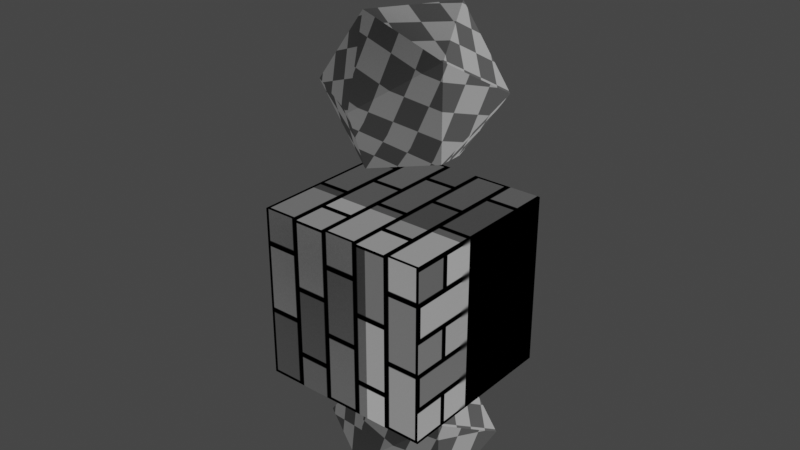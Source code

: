 # Source: armerature_test.blend  (saved by Blender 2.90.8; exported with 4.5.12 LTS)
import bpy
from mathutils import Matrix  # noqa: F401  (used for matrix-valued properties, if any)

bpy.ops.wm.read_factory_settings(use_empty=True)
scene = bpy.context.scene
scene.name = 'Scene'

# ---- collections
col_collection = bpy.data.collections.new('Collection'); scene.collection.children.link(col_collection)

# ---- images (referenced by path relative to the original .blend; pixels are not part of the script)
import os
ASSET_DIR = os.environ.get("B2B_ASSET_DIR", "")  # directory of the original .blend (textures are referenced by path, not embedded)
HERE = os.path.dirname(os.path.abspath(__file__))  # packed textures are extracted next to this script under _unpacked/

def load_image(name, relpath, width, height, colorspace="sRGB"):
    """Load a texture the original file referenced (path relative to the .blend, or extracted next to this script)."""
    p = next((c for c in (os.path.join(HERE, relpath), os.path.join(ASSET_DIR, relpath)) if relpath and os.path.exists(c)), "")
    if p:
        img = bpy.data.images.load(p, check_existing=True)
        img.name = name
    else:  # same state as the original file: an image datablock whose file is absent (Cycles renders it pink)
        img = bpy.data.images.new(name, width, height)
        img.source = "FILE"
        img.filepath = "//" + (relpath or name)
    img.colorspace_settings.name = colorspace
    return img
img_cube_tex = load_image('cube_tex', '_unpacked/cube_tex.80f3917c.png', 1024, 1024, 'sRGB')
img_ico_tex = load_image('ico_tex', '_unpacked/ico_tex.c96704af.png', 1024, 1024, 'sRGB')

# ---- materials (node trees are filled in below, after node groups)
mat_cube = bpy.data.materials.new('cube')
mat_cube.use_transparent_shadow = False
mat_icosphere = bpy.data.materials.new('icosphere')
mat_icosphere.use_transparent_shadow = False

# ---- material node trees
mat_cube.use_nodes = True; mat_cube.node_tree.nodes.clear()
mat_icosphere.use_nodes = True; mat_icosphere.node_tree.nodes.clear()

# ---- world
world_world = bpy.data.worlds.new('World'); scene.world = world_world
world_world.use_nodes = True; world_world.node_tree.nodes.clear()
_N = world_world.node_tree.nodes; _L = world_world.node_tree.links
n0 = _N.new('ShaderNodeOutputWorld'); n0.name = 'World Output'; n0.location = (300, 300)
n1 = _N.new('ShaderNodeBackground'); n1.name = 'Background'; n1.location = (10, 300)
n1.inputs[0].default_value = (0.05088, 0.05088, 0.05088, 1.0)
_L.new(n1.outputs[0], n0.inputs[0])
n0.is_active_output = True
world_world.color = (0.05088, 0.05088, 0.05088)
world_world.use_sun_shadow = False
world_world.sun_shadow_jitter_overblur = 0.0

# ---- meshes
me_cube_001 = bpy.data.meshes.new('Cube.001')
me_cube_001.from_pydata([(-1.0, -1.0, -1.0), (-1.0, -1.0, 1.0), (-1.0, 1.0, -1.0), (-1.0, 1.0, 1.0), (1.0, -1.0, -1.0), (1.0, -1.0, 1.0), (1.0, 1.0, -1.0), (1.0, 1.0, 1.0)], [], [(1, 2, 0), (3, 6, 2), (7, 4, 6), (5, 0, 4), (6, 0, 2), (3, 5, 7), (1, 3, 2), (3, 7, 6), (7, 5, 4), (5, 1, 0), (6, 4, 0), (3, 1, 5)])
_uv = me_cube_001.uv_layers.new(name='UVMap')
_uv.uv.foreach_set('vector', [0.25, 0.25, 0.5, 0.5, 0.25, 0.5, 0.75, 0.5, 0.5, 0.75, 0.5, 0.5, 0.5, 0.9999, 0.25, 0.75, 0.5, 0.75, 8.659e-05, 0.75, 0.25, 0.5, 0.25, 0.75, 0.5, 0.75, 0.25, 0.5, 0.5, 0.5, 0.5, 0.25, 0.25, 8.659e-05, 0.5, 8.665e-05, 0.25, 0.25, 0.5, 0.25, 0.5, 0.5, 0.75, 0.5, 0.75, 0.75, 0.5, 0.75, 0.5, 0.9999, 0.25, 0.9999, 0.25, 0.75, 8.659e-05, 0.75, 8.659e-05, 0.5, 0.25, 0.5, 0.5, 0.75, 0.25, 0.75, 0.25, 0.5, 0.5, 0.25, 0.25, 0.25, 0.25, 8.659e-05])
me_cube_001.materials.append(mat_cube)
me_cube_001.use_remesh_preserve_volume = False
me_cube_001.use_remesh_preserve_attributes = False
me_cube_001.use_mirror_vertex_groups = False
me_cube_001.update()
me_icosphere = bpy.data.meshes.new('Icosphere')
me_icosphere.from_pydata([(0.0, 0.0, -1.0), (0.7236, -0.5257, -0.4472), (-0.2764, -0.8506, -0.4472), (-0.8944, 0.0, -0.4472), (-0.2764, 0.8506, -0.4472), (0.7236, 0.5257, -0.4472), (0.2764, -0.8506, 0.4472), (-0.7236, -0.5257, 0.4472), (-0.7236, 0.5257, 0.4472), (0.2764, 0.8506, 0.4472), (0.8944, 0.0, 0.4472), (0.0, 0.0, 1.0)], [], [(0, 1, 2), (1, 0, 5), (0, 2, 3), (0, 3, 4), (0, 4, 5), (1, 5, 10), (2, 1, 6), (3, 2, 7), (4, 3, 8), (5, 4, 9), (1, 10, 6), (2, 6, 7), (3, 7, 8), (4, 8, 9), (5, 9, 10), (6, 10, 11), (7, 6, 11), (8, 7, 11), (9, 8, 11), (10, 9, 11)])
_uv = me_icosphere.uv_layers.new(name='UVMap')
_uv.uv.foreach_set('vector', [0.2041, 0.4343, 0.4323, 0.2442, 0.4323, 0.4977, 0.4323, 0.2442, 0.2041, 0.4343, 0.1651, 0.1267, 0.03183, 1.0, 0.0, 0.7489, 0.25, 0.9041, 0.2818, 0.4977, 0.5, 0.5936, 0.25, 0.7488, 0.2041, 0.4343, 0.0, 0.3076, 0.1651, 0.1267, 0.4323, 0.2442, 0.1651, 0.1267, 0.3693, 0.0, 0.7818, 0.4977, 1.0, 0.5936, 0.75, 0.7489, 0.25, 0.9041, 0.0, 0.7489, 0.25, 0.5936, 0.25, 0.7488, 0.5, 0.5936, 0.5, 0.9041, 0.75, 0.9041, 0.5318, 1.0, 0.5, 0.7488, 1.0, 0.5936, 1.0, 0.9041, 0.75, 0.7489, 0.0, 0.7489, 0.03183, 0.4977, 0.25, 0.5936, 0.8016, 0.0, 0.8647, 0.2442, 0.5975, 0.1267, 0.25, 0.7488, 0.5, 0.9041, 0.2818, 1.0, 0.75, 0.9041, 0.5, 0.7488, 0.75, 0.5936, 0.75, 0.7489, 1.0, 0.9041, 0.7818, 1.0, 0.8647, 0.2442, 0.8647, 0.4977, 0.6365, 0.4343, 0.5975, 0.1267, 0.8647, 0.2442, 0.6365, 0.4343, 0.4323, 0.3076, 0.5975, 0.1267, 0.6365, 0.4343, 0.75, 0.5936, 0.5, 0.7488, 0.5318, 0.4977])
me_icosphere.materials.append(mat_icosphere)
me_icosphere.use_remesh_preserve_volume = False
me_icosphere.use_remesh_preserve_attributes = False
me_icosphere.use_mirror_vertex_groups = False
me_icosphere.update()
arm_armature = bpy.data.armatures.new('Armature')  # bones are not reproduced

# ---- objects
ob_cube_object_to_export = bpy.data.objects.new('cube object to export', me_cube_001)
ob_armature = bpy.data.objects.new('Armature', arm_armature)
ob_icosphere = bpy.data.objects.new('Icosphere', me_icosphere)
ob_icosphere_001 = bpy.data.objects.new('Icosphere.001', me_icosphere)
_N = mat_cube.node_tree.nodes; _L = mat_cube.node_tree.links
n0 = _N.new('ShaderNodeBsdfDiffuse'); n0.name = 'Diffuse BSDF'; n0.location = (-321, 291)
n1 = _N.new('ShaderNodeOutputMaterial'); n1.name = 'Material Output'; n1.location = (402, 308)
n2 = _N.new('ShaderNodeTexCoord'); n2.name = 'Texture Coordinate'; n2.location = (-839, 277)
n3 = _N.new('ShaderNodeTexCoord'); n3.name = 'Texture Coordinate.001'; n3.location = (-318, 130)
n3.object = ob_cube_object_to_export
n4 = _N.new('ShaderNodeTexBrick'); n4.name = 'Brick Texture'; n4.location = (-597, 321)
n5 = _N.new('ShaderNodeTexImage'); n5.name = 'Image Texture'; n5.location = (-134, 326)
n5.image = img_cube_tex
n6 = _N.new('ShaderNodeEmission'); n6.name = 'Emission'; n6.location = (161, 274)
_L.new(n4.outputs[0], n0.inputs[0])
_L.new(n2.outputs[2], n4.inputs[0])
_L.new(n6.outputs[0], n1.inputs[0])
_L.new(n3.outputs[2], n5.inputs[0])
_L.new(n5.outputs[0], n6.inputs[0])
n1.is_active_output = True
_N = mat_icosphere.node_tree.nodes; _L = mat_icosphere.node_tree.links
n0 = _N.new('ShaderNodeOutputMaterial'); n0.name = 'Material Output'; n0.location = (380, 301)
n1 = _N.new('ShaderNodeTexImage'); n1.name = 'Image Texture'; n1.location = (-160, 281)
n1.image = img_ico_tex
n2 = _N.new('ShaderNodeTexChecker'); n2.name = 'Checker Texture'; n2.location = (-556, 303)
n2.inputs[3].default_value = 13.1
n3 = _N.new('ShaderNodeBsdfDiffuse'); n3.name = 'Diffuse BSDF'; n3.location = (-372, 305)
n4 = _N.new('ShaderNodeEmission'); n4.name = 'Emission'; n4.location = (160, 273)
n5 = _N.new('ShaderNodeTexCoord'); n5.name = 'Texture Coordinate'; n5.location = (-752, 312)
n5.width = 139
n6 = _N.new('ShaderNodeTexCoord'); n6.name = 'Texture Coordinate.001'; n6.location = (-357, 142)
n6.width = 139
n6.object = ob_icosphere
_L.new(n2.outputs[0], n3.inputs[0])
_L.new(n5.outputs[2], n2.inputs[0])
_L.new(n1.outputs[0], n4.inputs[0])
_L.new(n4.outputs[0], n0.inputs[0])
_L.new(n6.outputs[2], n1.inputs[0])
n0.is_active_output = True

# ---- transforms, parenting, visibility, modifiers, constraints
ob_cube_object_to_export.parent = ob_armature
ob_cube_object_to_export.location = (0.0, 0.0, 0.0)
ob_cube_object_to_export.lineart.crease_threshold = 0.0
_vg = ob_cube_object_to_export.vertex_groups.new(name='Bone')
for _i, _w in zip([0, 1, 2, 3, 4, 5, 6, 7], [0.8597, 0.1546, 0.8454, 0.1403, 0.8454, 0.1403, 0.8597, 0.1546]): _vg.add([_i], _w, 'REPLACE')
_vg = ob_cube_object_to_export.vertex_groups.new(name='Bone.001')
for _i, _w in zip([0, 1, 2, 3, 4, 5, 6, 7], [0.1403, 0.8454, 0.1546, 0.8597, 0.1546, 0.8597, 0.1403, 0.8454]): _vg.add([_i], _w, 'REPLACE')
_m = ob_cube_object_to_export.modifiers.new('Armature', 'ARMATURE')
_m.object = ob_armature
ob_armature.location = (0.0, 0.0, 0.0)
ob_armature.show_in_front = True
ob_armature.lineart.crease_threshold = 0.0
ob_icosphere.parent = ob_armature
ob_icosphere.matrix_parent_inverse = Matrix(((1.0, -0.0, 0.0, -0.0), (-0.0, 0.0, 1.0, -1.0), (0.0, -1.0, 0.0, -0.0), (0.0, 0.0, -0.0, 1.0)))
ob_icosphere.location = (-0.2076, 2.109, 1.426)
ob_icosphere.lineart.crease_threshold = 0.0
ob_icosphere_001.parent = ob_armature
ob_icosphere_001.matrix_parent_inverse = Matrix(((1.0, -0.0, 0.0, -0.0), (-0.0, 0.0, 1.0, -1.0), (0.0, -1.0, 0.0, -0.0), (0.0, 0.0, -0.0, 1.0)))
ob_icosphere_001.location = (-0.2381, -2.092, 1.426)
ob_icosphere_001.lineart.crease_threshold = 0.0

# ---- collection membership
col_collection.objects.link(ob_cube_object_to_export)
col_collection.objects.link(ob_armature)
col_collection.objects.link(ob_icosphere)
col_collection.objects.link(ob_icosphere_001)

# ---- scene / render settings (as saved in the file)
scene.frame_start = 1; scene.frame_end = 250; scene.frame_set(1)
scene.render.engine = 'BLENDER_EEVEE_NEXT'
scene.cycles.use_denoising = False
scene.cycles.samples = 128
scene.cycles.sampling_pattern = 'TABULATED_SOBOL'
scene.cycles.use_adaptive_sampling = False
scene.cycles.use_light_tree = False
scene.view_settings.view_transform = 'Filmic'
bpy.context.view_layer.update()

# ---- added for rendering (the .blend has no active camera): camera
cam_auto = bpy.data.cameras.new('AutoCamera')
cam_auto.lens = 50.0
cam_auto.sensor_width = 36.0
cam_auto.clip_end = 1000.0
ob_auto_camera = bpy.data.objects.new('AutoCamera', cam_auto)
scene.collection.objects.link(ob_auto_camera)
ob_auto_camera.location = (6.54893, -7.92982, 6.00535)
ob_auto_camera.rotation_euler = (1.09748, -7.21219e-08, 0.694738)
scene.camera = ob_auto_camera
bpy.context.view_layer.update()
